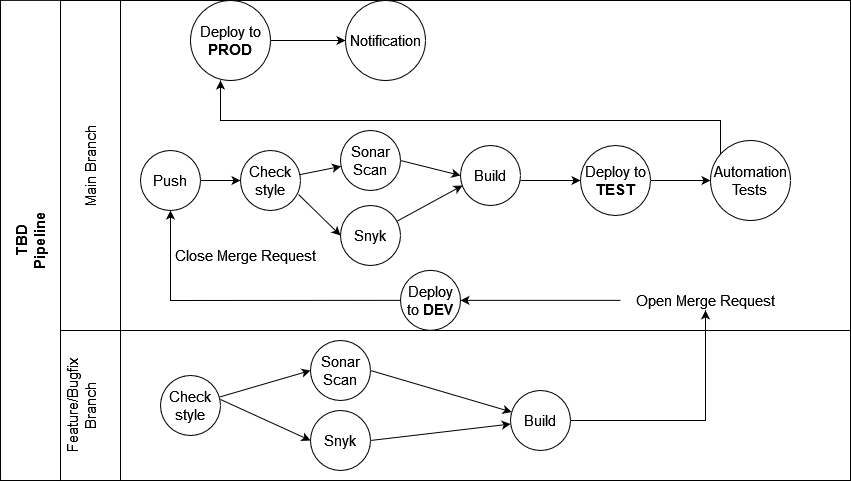

The diagram above was exported from draw.io. Its source (the exported page's mxGraphModel, read from the mxfile embedded in the PNG):
<mxGraphModel dx="1038" dy="523" grid="1" gridSize="10" guides="1" tooltips="1" connect="1" arrows="1" fold="1" page="1" pageScale="1" pageWidth="850" pageHeight="1100" math="0" shadow="0">
  <root>
    <mxCell id="0" />
    <mxCell id="1" parent="0" />
    <mxCell id="XfiChq_iodfxy1cdwhWG-1" value="&lt;div style=&quot;font-size: 15px&quot;&gt;&lt;font style=&quot;font-size: 15px&quot;&gt;&lt;b&gt;TBD&lt;/b&gt;&lt;/font&gt;&lt;/div&gt;&lt;div style=&quot;font-size: 15px&quot;&gt;&lt;font style=&quot;font-size: 15px&quot;&gt;&lt;b&gt;Pipeline&lt;br&gt;&lt;/b&gt;&lt;/font&gt;&lt;/div&gt;" style="rounded=0;whiteSpace=wrap;html=1;rotation=-90;" parent="1" vertex="1">
      <mxGeometry x="-210.06" y="289.94" width="480.14" height="60" as="geometry" />
    </mxCell>
    <mxCell id="XfiChq_iodfxy1cdwhWG-2" value="&lt;div&gt;Feature/Bugfix&lt;/div&gt;&lt;div&gt; Branch&lt;/div&gt;&lt;div&gt;&lt;br&gt;&lt;/div&gt;" style="rounded=0;whiteSpace=wrap;html=1;fontSize=15;rotation=-90;" parent="1" vertex="1">
      <mxGeometry x="15" y="455" width="150" height="60" as="geometry" />
    </mxCell>
    <mxCell id="XfiChq_iodfxy1cdwhWG-4" value="&lt;div&gt;Main Branch&lt;/div&gt;" style="rounded=0;whiteSpace=wrap;html=1;fontSize=15;rotation=-90;" parent="1" vertex="1">
      <mxGeometry x="-75" y="215" width="330" height="60" as="geometry" />
    </mxCell>
    <mxCell id="XfiChq_iodfxy1cdwhWG-5" value="" style="rounded=0;whiteSpace=wrap;html=1;fontSize=15;" parent="1" vertex="1">
      <mxGeometry x="120" y="400" width="730" height="160" as="geometry" />
    </mxCell>
    <mxCell id="XfiChq_iodfxy1cdwhWG-8" value="Snyk" style="ellipse;whiteSpace=wrap;html=1;aspect=fixed;fontSize=15;" parent="1" vertex="1">
      <mxGeometry x="310" y="490" width="60" height="60" as="geometry" />
    </mxCell>
    <mxCell id="XfiChq_iodfxy1cdwhWG-9" value="&lt;div&gt;Sonar&lt;/div&gt;&lt;div&gt;Scan&lt;br&gt;&lt;/div&gt;" style="ellipse;whiteSpace=wrap;html=1;aspect=fixed;fontSize=15;" parent="1" vertex="1">
      <mxGeometry x="310" y="420" width="60" height="60" as="geometry" />
    </mxCell>
    <mxCell id="XfiChq_iodfxy1cdwhWG-10" value="Build" style="ellipse;whiteSpace=wrap;html=1;aspect=fixed;fontSize=15;" parent="1" vertex="1">
      <mxGeometry x="510" y="470" width="60" height="60" as="geometry" />
    </mxCell>
    <mxCell id="XfiChq_iodfxy1cdwhWG-15" value="" style="endArrow=classic;html=1;rounded=0;fontSize=15;exitX=1;exitY=0.5;exitDx=0;exitDy=0;" parent="1" source="XfiChq_iodfxy1cdwhWG-9" target="XfiChq_iodfxy1cdwhWG-10" edge="1">
      <mxGeometry width="50" height="50" relative="1" as="geometry">
        <mxPoint x="230.32000000000494" y="490" as="sourcePoint" />
        <mxPoint x="320" y="490" as="targetPoint" />
      </mxGeometry>
    </mxCell>
    <mxCell id="XfiChq_iodfxy1cdwhWG-17" value="" style="rounded=0;whiteSpace=wrap;html=1;fontSize=15;" parent="1" vertex="1">
      <mxGeometry x="120" y="80" width="730" height="330" as="geometry" />
    </mxCell>
    <mxCell id="XfiChq_iodfxy1cdwhWG-19" value="&lt;div&gt;Push&lt;/div&gt;" style="ellipse;whiteSpace=wrap;html=1;aspect=fixed;fontSize=15;" parent="1" vertex="1">
      <mxGeometry x="140" y="230" width="60" height="60" as="geometry" />
    </mxCell>
    <mxCell id="XfiChq_iodfxy1cdwhWG-20" value="Check style" style="ellipse;whiteSpace=wrap;html=1;aspect=fixed;fontSize=15;" parent="1" vertex="1">
      <mxGeometry x="240" y="230" width="60" height="60" as="geometry" />
    </mxCell>
    <mxCell id="XfiChq_iodfxy1cdwhWG-21" value="&lt;div&gt;Sonar&lt;/div&gt;&lt;div&gt;Scan&lt;br&gt;&lt;/div&gt;" style="ellipse;whiteSpace=wrap;html=1;aspect=fixed;fontSize=15;" parent="1" vertex="1">
      <mxGeometry x="340" y="210" width="60" height="60" as="geometry" />
    </mxCell>
    <mxCell id="84KF8AZfIy9zboUeof7d-12" value="" style="edgeStyle=orthogonalEdgeStyle;rounded=0;orthogonalLoop=1;jettySize=auto;html=1;fontSize=15;" parent="1" source="XfiChq_iodfxy1cdwhWG-23" target="XfiChq_iodfxy1cdwhWG-29" edge="1">
      <mxGeometry relative="1" as="geometry" />
    </mxCell>
    <mxCell id="XfiChq_iodfxy1cdwhWG-23" value="Deploy to &lt;b&gt;TEST&lt;/b&gt;" style="ellipse;whiteSpace=wrap;html=1;aspect=fixed;fontSize=15;" parent="1" vertex="1">
      <mxGeometry x="580" y="225" width="70" height="70" as="geometry" />
    </mxCell>
    <mxCell id="84KF8AZfIy9zboUeof7d-14" style="edgeStyle=orthogonalEdgeStyle;rounded=0;orthogonalLoop=1;jettySize=auto;html=1;fontSize=15;" parent="1" source="XfiChq_iodfxy1cdwhWG-29" edge="1">
      <mxGeometry relative="1" as="geometry">
        <Array as="points">
          <mxPoint x="720" y="200" />
          <mxPoint x="220" y="200" />
        </Array>
        <mxPoint x="220" y="160" as="targetPoint" />
      </mxGeometry>
    </mxCell>
    <mxCell id="XfiChq_iodfxy1cdwhWG-29" value="&lt;div&gt;Automation&lt;/div&gt;&lt;div&gt;Tests&lt;br&gt;&lt;/div&gt;" style="ellipse;whiteSpace=wrap;html=1;aspect=fixed;fontSize=15;" parent="1" vertex="1">
      <mxGeometry x="710" y="220" width="80" height="80" as="geometry" />
    </mxCell>
    <mxCell id="XfiChq_iodfxy1cdwhWG-30" value="" style="endArrow=classic;html=1;rounded=0;fontSize=15;" parent="1" source="XfiChq_iodfxy1cdwhWG-19" target="XfiChq_iodfxy1cdwhWG-20" edge="1">
      <mxGeometry width="50" height="50" relative="1" as="geometry">
        <mxPoint x="400" y="420" as="sourcePoint" />
        <mxPoint x="450" y="370" as="targetPoint" />
      </mxGeometry>
    </mxCell>
    <mxCell id="XfiChq_iodfxy1cdwhWG-32" value="" style="endArrow=classic;html=1;rounded=0;fontSize=15;" parent="1" source="XfiChq_iodfxy1cdwhWG-20" target="XfiChq_iodfxy1cdwhWG-21" edge="1">
      <mxGeometry width="50" height="50" relative="1" as="geometry">
        <mxPoint x="400" y="420" as="sourcePoint" />
        <mxPoint x="450" y="370" as="targetPoint" />
      </mxGeometry>
    </mxCell>
    <mxCell id="XfiChq_iodfxy1cdwhWG-42" value="Deploy to &lt;b&gt;PROD&lt;/b&gt;" style="ellipse;whiteSpace=wrap;html=1;aspect=fixed;fontSize=15;" parent="1" vertex="1">
      <mxGeometry x="190" y="80" width="80" height="80" as="geometry" />
    </mxCell>
    <mxCell id="XfiChq_iodfxy1cdwhWG-44" value="&lt;div&gt;Open Merge Request&lt;/div&gt;" style="text;html=1;strokeColor=none;fillColor=none;align=center;verticalAlign=middle;whiteSpace=wrap;rounded=0;fontSize=15;" parent="1" vertex="1">
      <mxGeometry x="620" y="369.86" width="170" height="20" as="geometry" />
    </mxCell>
    <mxCell id="84KF8AZfIy9zboUeof7d-1" value="Deploy to &lt;b&gt;DEV&lt;/b&gt;" style="ellipse;whiteSpace=wrap;html=1;aspect=fixed;fontSize=15;" parent="1" vertex="1">
      <mxGeometry x="400" y="349.86" width="60" height="60" as="geometry" />
    </mxCell>
    <mxCell id="84KF8AZfIy9zboUeof7d-2" style="edgeStyle=orthogonalEdgeStyle;rounded=0;orthogonalLoop=1;jettySize=auto;html=1;exitX=0.5;exitY=1;exitDx=0;exitDy=0;" parent="1" source="XfiChq_iodfxy1cdwhWG-44" target="XfiChq_iodfxy1cdwhWG-44" edge="1">
      <mxGeometry relative="1" as="geometry" />
    </mxCell>
    <mxCell id="84KF8AZfIy9zboUeof7d-6" value="" style="endArrow=classic;html=1;rounded=0;exitX=1;exitY=0.5;exitDx=0;exitDy=0;entryX=0.5;entryY=1;entryDx=0;entryDy=0;" parent="1" source="XfiChq_iodfxy1cdwhWG-10" target="XfiChq_iodfxy1cdwhWG-44" edge="1">
      <mxGeometry width="50" height="50" relative="1" as="geometry">
        <mxPoint x="580" y="500" as="sourcePoint" />
        <mxPoint x="450" y="270" as="targetPoint" />
        <Array as="points">
          <mxPoint x="705" y="500" />
        </Array>
      </mxGeometry>
    </mxCell>
    <mxCell id="84KF8AZfIy9zboUeof7d-8" value="" style="endArrow=classic;html=1;rounded=0;exitX=0;exitY=0.5;exitDx=0;exitDy=0;entryX=0.5;entryY=1;entryDx=0;entryDy=0;" parent="1" source="84KF8AZfIy9zboUeof7d-1" target="XfiChq_iodfxy1cdwhWG-19" edge="1">
      <mxGeometry width="50" height="50" relative="1" as="geometry">
        <mxPoint x="400" y="320" as="sourcePoint" />
        <mxPoint x="450" y="270" as="targetPoint" />
        <Array as="points">
          <mxPoint x="170" y="380" />
        </Array>
      </mxGeometry>
    </mxCell>
    <mxCell id="84KF8AZfIy9zboUeof7d-9" value="&lt;div style=&quot;font-size: 15px;&quot;&gt;Close Merge Request&lt;/div&gt;" style="text;html=1;strokeColor=none;fillColor=none;align=center;verticalAlign=middle;whiteSpace=wrap;rounded=0;fontSize=15;" parent="1" vertex="1">
      <mxGeometry x="170" y="319.86" width="150" height="30" as="geometry" />
    </mxCell>
    <mxCell id="84KF8AZfIy9zboUeof7d-10" value="" style="endArrow=classic;html=1;rounded=0;fontSize=15;entryX=1;entryY=0.5;entryDx=0;entryDy=0;" parent="1" source="XfiChq_iodfxy1cdwhWG-44" target="84KF8AZfIy9zboUeof7d-1" edge="1">
      <mxGeometry width="50" height="50" relative="1" as="geometry">
        <mxPoint x="620" y="371" as="sourcePoint" />
        <mxPoint x="450" y="270" as="targetPoint" />
      </mxGeometry>
    </mxCell>
    <mxCell id="j0WBcPZE6RP9JB4aAVve-4" value="" style="endArrow=classic;html=1;rounded=0;exitX=1;exitY=0.5;exitDx=0;exitDy=0;" parent="1" source="XfiChq_iodfxy1cdwhWG-8" target="XfiChq_iodfxy1cdwhWG-10" edge="1">
      <mxGeometry width="50" height="50" relative="1" as="geometry">
        <mxPoint x="400" y="420" as="sourcePoint" />
        <mxPoint x="450" y="370" as="targetPoint" />
      </mxGeometry>
    </mxCell>
    <mxCell id="clUbw0y-qwejGg0JohFO-1" value="&lt;div&gt;&lt;font style=&quot;font-size: 15px&quot;&gt;Check&lt;/font&gt;&lt;/div&gt;&lt;div&gt;&lt;font style=&quot;font-size: 15px&quot;&gt;style&lt;/font&gt;&lt;/div&gt;" style="ellipse;whiteSpace=wrap;html=1;aspect=fixed;" vertex="1" parent="1">
      <mxGeometry x="160" y="455" width="60" height="60" as="geometry" />
    </mxCell>
    <mxCell id="clUbw0y-qwejGg0JohFO-3" value="" style="endArrow=classic;html=1;rounded=0;fontSize=15;exitX=1;exitY=0.4;exitDx=0;exitDy=0;exitPerimeter=0;entryX=0;entryY=0.5;entryDx=0;entryDy=0;" edge="1" parent="1" source="clUbw0y-qwejGg0JohFO-1" target="XfiChq_iodfxy1cdwhWG-8">
      <mxGeometry width="50" height="50" relative="1" as="geometry">
        <mxPoint x="400" y="340" as="sourcePoint" />
        <mxPoint x="450" y="290" as="targetPoint" />
      </mxGeometry>
    </mxCell>
    <mxCell id="clUbw0y-qwejGg0JohFO-7" value="" style="endArrow=classic;html=1;rounded=0;fontSize=15;entryX=0;entryY=0.5;entryDx=0;entryDy=0;" edge="1" parent="1" source="clUbw0y-qwejGg0JohFO-1" target="XfiChq_iodfxy1cdwhWG-9">
      <mxGeometry width="50" height="50" relative="1" as="geometry">
        <mxPoint x="400" y="340" as="sourcePoint" />
        <mxPoint x="450" y="290" as="targetPoint" />
      </mxGeometry>
    </mxCell>
    <mxCell id="clUbw0y-qwejGg0JohFO-8" value="Snyk" style="ellipse;whiteSpace=wrap;html=1;aspect=fixed;fontSize=15;" vertex="1" parent="1">
      <mxGeometry x="340" y="285" width="60" height="60" as="geometry" />
    </mxCell>
    <mxCell id="clUbw0y-qwejGg0JohFO-9" value="" style="endArrow=classic;html=1;rounded=0;fontSize=15;exitX=0.967;exitY=0.733;exitDx=0;exitDy=0;exitPerimeter=0;entryX=0;entryY=0.5;entryDx=0;entryDy=0;" edge="1" parent="1" source="XfiChq_iodfxy1cdwhWG-20" target="clUbw0y-qwejGg0JohFO-8">
      <mxGeometry width="50" height="50" relative="1" as="geometry">
        <mxPoint x="400" y="340" as="sourcePoint" />
        <mxPoint x="450" y="290" as="targetPoint" />
      </mxGeometry>
    </mxCell>
    <mxCell id="clUbw0y-qwejGg0JohFO-10" value="Build" style="ellipse;whiteSpace=wrap;html=1;aspect=fixed;fontSize=15;" vertex="1" parent="1">
      <mxGeometry x="460" y="225" width="60" height="60" as="geometry" />
    </mxCell>
    <mxCell id="clUbw0y-qwejGg0JohFO-13" value="" style="endArrow=classic;html=1;rounded=0;fontSize=15;entryX=0.033;entryY=0.667;entryDx=0;entryDy=0;entryPerimeter=0;" edge="1" parent="1" source="clUbw0y-qwejGg0JohFO-8" target="clUbw0y-qwejGg0JohFO-10">
      <mxGeometry width="50" height="50" relative="1" as="geometry">
        <mxPoint x="400" y="340" as="sourcePoint" />
        <mxPoint x="450" y="290" as="targetPoint" />
      </mxGeometry>
    </mxCell>
    <mxCell id="clUbw0y-qwejGg0JohFO-14" value="" style="endArrow=classic;html=1;rounded=0;fontSize=15;exitX=1;exitY=0.5;exitDx=0;exitDy=0;entryX=0;entryY=0.5;entryDx=0;entryDy=0;" edge="1" parent="1" source="XfiChq_iodfxy1cdwhWG-21" target="clUbw0y-qwejGg0JohFO-10">
      <mxGeometry width="50" height="50" relative="1" as="geometry">
        <mxPoint x="400" y="340" as="sourcePoint" />
        <mxPoint x="450" y="290" as="targetPoint" />
      </mxGeometry>
    </mxCell>
    <mxCell id="clUbw0y-qwejGg0JohFO-16" value="" style="endArrow=classic;html=1;rounded=0;fontSize=15;entryX=0;entryY=0.5;entryDx=0;entryDy=0;" edge="1" parent="1" target="XfiChq_iodfxy1cdwhWG-23">
      <mxGeometry width="50" height="50" relative="1" as="geometry">
        <mxPoint x="520" y="260" as="sourcePoint" />
        <mxPoint x="450" y="290" as="targetPoint" />
      </mxGeometry>
    </mxCell>
    <mxCell id="clUbw0y-qwejGg0JohFO-18" value="Notification" style="ellipse;whiteSpace=wrap;html=1;aspect=fixed;fontSize=15;" vertex="1" parent="1">
      <mxGeometry x="345" y="80" width="80" height="80" as="geometry" />
    </mxCell>
    <mxCell id="clUbw0y-qwejGg0JohFO-19" value="" style="endArrow=classic;html=1;rounded=0;fontSize=15;exitX=1;exitY=0.5;exitDx=0;exitDy=0;entryX=0;entryY=0.5;entryDx=0;entryDy=0;" edge="1" parent="1" source="XfiChq_iodfxy1cdwhWG-42" target="clUbw0y-qwejGg0JohFO-18">
      <mxGeometry width="50" height="50" relative="1" as="geometry">
        <mxPoint x="400" y="340" as="sourcePoint" />
        <mxPoint x="450" y="290" as="targetPoint" />
      </mxGeometry>
    </mxCell>
  </root>
</mxGraphModel>